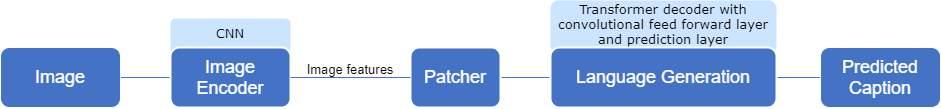

The diagram above was exported from draw.io. Its source (the exported page's mxGraphModel, read from the mxfile embedded in the PNG):
<mxGraphModel dx="1072" dy="784" grid="1" gridSize="10" guides="1" tooltips="1" connect="1" arrows="1" fold="1" page="1" pageScale="1" pageWidth="969" pageHeight="250" math="0" shadow="0">
  <root>
    <mxCell id="0" />
    <mxCell id="1" parent="0" />
    <mxCell id="2" value="Transformer decoder with convolutional feed forward layer and prediction layer" style="text;html=1;fillColor=#cce5ff;align=center;verticalAlign=middle;whiteSpace=wrap;rounded=1;fontSize=13;fontStyle=0;fontFamily=Verdana;spacingTop=-6;" vertex="1" parent="1">
      <mxGeometry x="564" y="540" width="226" height="53" as="geometry" />
    </mxCell>
    <mxCell id="3" value="CNN" style="text;html=1;fillColor=#cce5ff;align=center;verticalAlign=middle;whiteSpace=wrap;rounded=1;fontSize=13;fontStyle=0;fontFamily=Verdana;spacingTop=-6;" vertex="1" parent="1">
      <mxGeometry x="184" y="558" width="120" height="35" as="geometry" />
    </mxCell>
    <mxCell id="4" value="" style="edgeStyle=orthogonalEdgeStyle;rounded=0;orthogonalLoop=1;jettySize=auto;html=1;fontSize=18;endArrow=none;endFill=0;strokeColor=#4472C4;fontColor=#FFFFFF;" edge="1" source="5" target="7" parent="1">
      <mxGeometry relative="1" as="geometry" />
    </mxCell>
    <mxCell id="5" value="Image" style="rounded=1;whiteSpace=wrap;html=1;fontSize=18;fillColor=#4472C4;fontColor=#FFFFFF;strokeColor=#FFFFFF;" vertex="1" parent="1">
      <mxGeometry x="14" y="587" width="120" height="60" as="geometry" />
    </mxCell>
    <mxCell id="6" style="edgeStyle=orthogonalEdgeStyle;rounded=0;orthogonalLoop=1;jettySize=auto;html=1;endArrow=none;endFill=0;strokeColor=#4472C4;fontSize=22;fontColor=#FFFFFF;startArrow=none;" edge="1" source="11" target="9" parent="1">
      <mxGeometry relative="1" as="geometry" />
    </mxCell>
    <mxCell id="7" value="Image&lt;br style=&quot;font-size: 18px;&quot;&gt;Encoder" style="rounded=1;whiteSpace=wrap;html=1;fontSize=18;fillColor=#4472C4;fontColor=#FFFFFF;strokeColor=#FFFFFF;strokeWidth=2;" vertex="1" parent="1">
      <mxGeometry x="184" y="587" width="120" height="60" as="geometry" />
    </mxCell>
    <mxCell id="8" value="" style="edgeStyle=orthogonalEdgeStyle;rounded=0;orthogonalLoop=1;jettySize=auto;html=1;endArrow=none;endFill=0;fontSize=18;strokeColor=#4472C4;fontColor=#FFFFFF;" edge="1" source="9" target="10" parent="1">
      <mxGeometry relative="1" as="geometry" />
    </mxCell>
    <mxCell id="9" value="Language Generation" style="whiteSpace=wrap;html=1;rounded=1;fontSize=18;fillColor=#4472C4;fontColor=#FFFFFF;strokeColor=#FFFFFF;strokeWidth=2;" vertex="1" parent="1">
      <mxGeometry x="564" y="587" width="226" height="60" as="geometry" />
    </mxCell>
    <mxCell id="10" value="Predicted Caption" style="whiteSpace=wrap;html=1;rounded=1;fontSize=18;fillColor=#4472C4;fontColor=#FFFFFF;strokeColor=#FFFFFF;" vertex="1" parent="1">
      <mxGeometry x="834" y="587" width="120" height="60" as="geometry" />
    </mxCell>
    <mxCell id="11" value="Patcher" style="rounded=1;whiteSpace=wrap;html=1;fontSize=18;fillColor=#4472C4;fontColor=#FFFFFF;strokeColor=#FFFFFF;strokeWidth=2;" vertex="1" parent="1">
      <mxGeometry x="424" y="587" width="90" height="60" as="geometry" />
    </mxCell>
    <mxCell id="12" value="" style="edgeStyle=orthogonalEdgeStyle;rounded=0;orthogonalLoop=1;jettySize=auto;html=1;endArrow=none;endFill=0;strokeColor=#4472C4;fontSize=22;fontColor=#FFFFFF;" edge="1" source="7" target="11" parent="1">
      <mxGeometry relative="1" as="geometry">
        <mxPoint x="304" y="617" as="sourcePoint" />
        <mxPoint x="514" y="617" as="targetPoint" />
      </mxGeometry>
    </mxCell>
    <mxCell id="13" value="Image features" style="text;html=1;strokeColor=none;fillColor=none;align=center;verticalAlign=middle;whiteSpace=wrap;rounded=0;fontSize=13;" vertex="1" parent="1">
      <mxGeometry x="309" y="599" width="110" height="20" as="geometry" />
    </mxCell>
  </root>
</mxGraphModel>